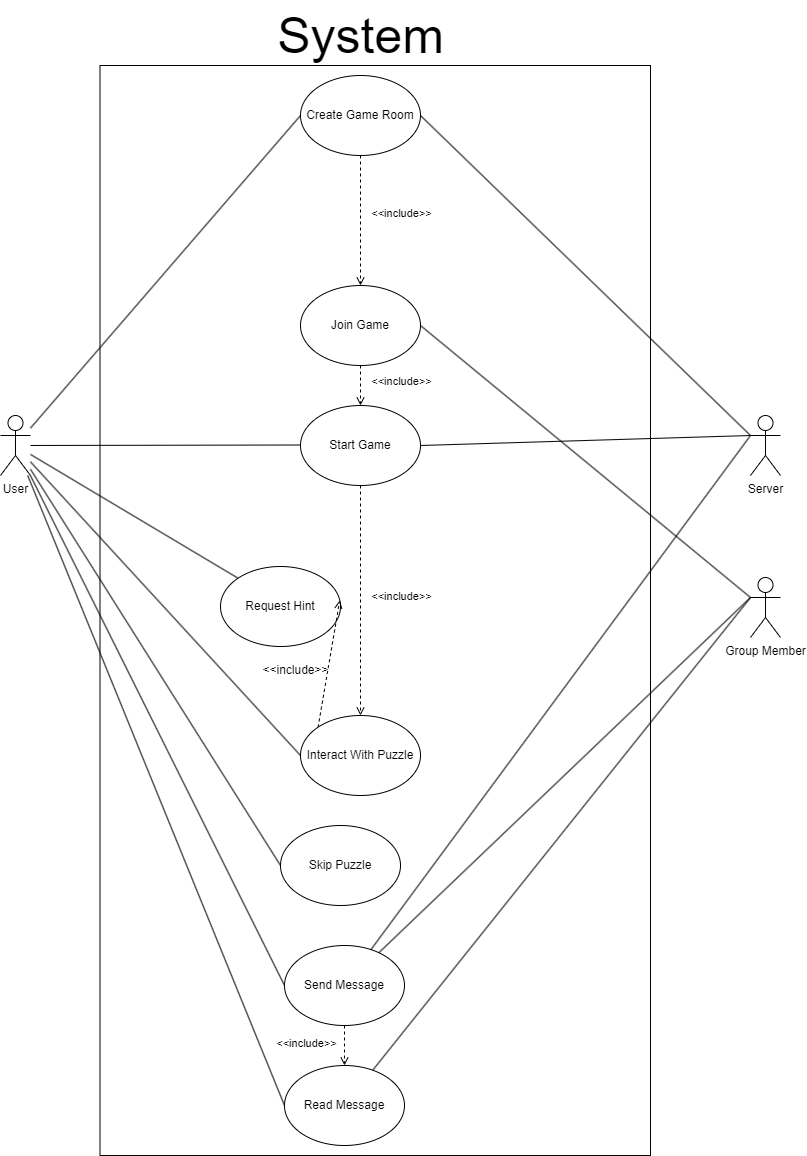

The diagram above was exported from draw.io. Its source (the exported page's mxGraphModel, read from the mxfile embedded in the PNG):
<mxGraphModel dx="2049" dy="1114" grid="1" gridSize="10" guides="1" tooltips="1" connect="1" arrows="1" fold="1" page="1" pageScale="1" pageWidth="827" pageHeight="1169" math="0" shadow="0">
  <root>
    <mxCell id="0" />
    <mxCell id="1" parent="0" />
    <mxCell id="UPsGllcFEuVoPcwnIfEn-1" value="" style="rounded=0;whiteSpace=wrap;html=1;" parent="1" vertex="1">
      <mxGeometry x="109.5" y="72" width="550.5" height="1090" as="geometry" />
    </mxCell>
    <mxCell id="jp1QbXy5yqPWUIlQmATz-6" style="rounded=0;orthogonalLoop=1;jettySize=auto;html=1;entryX=0;entryY=0.5;entryDx=0;entryDy=0;endArrow=none;endFill=0;" parent="1" source="jp1QbXy5yqPWUIlQmATz-1" target="UPsGllcFEuVoPcwnIfEn-4" edge="1">
      <mxGeometry relative="1" as="geometry">
        <mxPoint x="200" y="452" as="targetPoint" />
      </mxGeometry>
    </mxCell>
    <mxCell id="ciKmcxBUVIL9U94ge6vs-2" style="rounded=0;orthogonalLoop=1;jettySize=auto;html=1;entryX=0;entryY=0.5;entryDx=0;entryDy=0;endArrow=none;endFill=0;" parent="1" source="jp1QbXy5yqPWUIlQmATz-1" target="ciKmcxBUVIL9U94ge6vs-1" edge="1">
      <mxGeometry relative="1" as="geometry" />
    </mxCell>
    <mxCell id="ciKmcxBUVIL9U94ge6vs-7" style="rounded=0;orthogonalLoop=1;jettySize=auto;html=1;entryX=0;entryY=0.5;entryDx=0;entryDy=0;endArrow=none;endFill=0;" parent="1" source="jp1QbXy5yqPWUIlQmATz-1" target="RoMTRy-nEtcOzyCXKv_3-1" edge="1">
      <mxGeometry relative="1" as="geometry" />
    </mxCell>
    <mxCell id="ciKmcxBUVIL9U94ge6vs-16" style="rounded=0;orthogonalLoop=1;jettySize=auto;html=1;endArrow=none;endFill=0;" parent="1" source="jp1QbXy5yqPWUIlQmATz-1" target="ciKmcxBUVIL9U94ge6vs-15" edge="1">
      <mxGeometry relative="1" as="geometry" />
    </mxCell>
    <mxCell id="ciKmcxBUVIL9U94ge6vs-36" style="rounded=0;orthogonalLoop=1;jettySize=auto;html=1;entryX=0;entryY=0;entryDx=0;entryDy=0;endArrow=none;endFill=0;" parent="1" source="jp1QbXy5yqPWUIlQmATz-1" target="RoMTRy-nEtcOzyCXKv_3-2" edge="1">
      <mxGeometry relative="1" as="geometry" />
    </mxCell>
    <mxCell id="ciKmcxBUVIL9U94ge6vs-37" style="rounded=0;orthogonalLoop=1;jettySize=auto;html=1;entryX=0;entryY=0.5;entryDx=0;entryDy=0;endArrow=none;endFill=0;" parent="1" source="jp1QbXy5yqPWUIlQmATz-1" target="ciKmcxBUVIL9U94ge6vs-34" edge="1">
      <mxGeometry relative="1" as="geometry" />
    </mxCell>
    <mxCell id="ciKmcxBUVIL9U94ge6vs-45" style="rounded=0;orthogonalLoop=1;jettySize=auto;html=1;entryX=0;entryY=0.5;entryDx=0;entryDy=0;endArrow=none;endFill=0;" parent="1" source="jp1QbXy5yqPWUIlQmATz-1" target="ciKmcxBUVIL9U94ge6vs-20" edge="1">
      <mxGeometry relative="1" as="geometry" />
    </mxCell>
    <mxCell id="jp1QbXy5yqPWUIlQmATz-1" value="User" style="shape=umlActor;verticalLabelPosition=bottom;verticalAlign=top;html=1;outlineConnect=0;" parent="1" vertex="1">
      <mxGeometry x="10" y="422" width="30" height="60" as="geometry" />
    </mxCell>
    <mxCell id="ciKmcxBUVIL9U94ge6vs-17" style="rounded=0;orthogonalLoop=1;jettySize=auto;html=1;entryX=1;entryY=0.5;entryDx=0;entryDy=0;endArrow=none;endFill=0;exitX=0;exitY=0.3333333333333333;exitDx=0;exitDy=0;exitPerimeter=0;" parent="1" source="jp1QbXy5yqPWUIlQmATz-7" target="ciKmcxBUVIL9U94ge6vs-15" edge="1">
      <mxGeometry relative="1" as="geometry" />
    </mxCell>
    <mxCell id="jp1QbXy5yqPWUIlQmATz-7" value="Server" style="shape=umlActor;verticalLabelPosition=bottom;verticalAlign=top;html=1;outlineConnect=0;" parent="1" vertex="1">
      <mxGeometry x="760" y="422" width="30" height="60" as="geometry" />
    </mxCell>
    <mxCell id="jp1QbXy5yqPWUIlQmATz-10" style="rounded=0;orthogonalLoop=1;jettySize=auto;html=1;endArrow=none;endFill=0;exitX=0;exitY=0.3333333333333333;exitDx=0;exitDy=0;exitPerimeter=0;" parent="1" source="jp1QbXy5yqPWUIlQmATz-8" target="ciKmcxBUVIL9U94ge6vs-1" edge="1">
      <mxGeometry relative="1" as="geometry">
        <mxPoint x="200" y="652" as="targetPoint" />
      </mxGeometry>
    </mxCell>
    <mxCell id="ciKmcxBUVIL9U94ge6vs-3" style="rounded=0;orthogonalLoop=1;jettySize=auto;html=1;entryX=1;entryY=0.5;entryDx=0;entryDy=0;endArrow=none;endFill=0;exitX=0;exitY=0.3333333333333333;exitDx=0;exitDy=0;exitPerimeter=0;" parent="1" source="jp1QbXy5yqPWUIlQmATz-7" target="UPsGllcFEuVoPcwnIfEn-4" edge="1">
      <mxGeometry relative="1" as="geometry" />
    </mxCell>
    <mxCell id="ciKmcxBUVIL9U94ge6vs-14" style="rounded=0;orthogonalLoop=1;jettySize=auto;html=1;entryX=1;entryY=0.5;entryDx=0;entryDy=0;endArrow=none;endFill=0;exitX=0;exitY=0.3333333333333333;exitDx=0;exitDy=0;exitPerimeter=0;" parent="1" source="jp1QbXy5yqPWUIlQmATz-8" target="ciKmcxBUVIL9U94ge6vs-11" edge="1">
      <mxGeometry relative="1" as="geometry">
        <mxPoint x="940" y="372" as="sourcePoint" />
      </mxGeometry>
    </mxCell>
    <mxCell id="jp1QbXy5yqPWUIlQmATz-8" value="Group Member" style="shape=umlActor;verticalLabelPosition=bottom;verticalAlign=top;html=1;outlineConnect=0;" parent="1" vertex="1">
      <mxGeometry x="760" y="584" width="30" height="60" as="geometry" />
    </mxCell>
    <mxCell id="ciKmcxBUVIL9U94ge6vs-12" style="rounded=0;orthogonalLoop=1;jettySize=auto;html=1;endArrow=open;endFill=0;dashed=1;" parent="1" source="UPsGllcFEuVoPcwnIfEn-4" target="ciKmcxBUVIL9U94ge6vs-11" edge="1">
      <mxGeometry relative="1" as="geometry" />
    </mxCell>
    <mxCell id="ciKmcxBUVIL9U94ge6vs-13" value="&amp;lt;&amp;lt;include&amp;gt;&amp;gt;" style="edgeLabel;html=1;align=center;verticalAlign=middle;resizable=0;points=[];" parent="ciKmcxBUVIL9U94ge6vs-12" vertex="1" connectable="0">
      <mxGeometry x="-0.1133" y="1" relative="1" as="geometry">
        <mxPoint x="39" as="offset" />
      </mxGeometry>
    </mxCell>
    <mxCell id="UPsGllcFEuVoPcwnIfEn-4" value="Create Game Room" style="ellipse;whiteSpace=wrap;html=1;" parent="1" vertex="1">
      <mxGeometry x="310" y="82" width="120" height="80" as="geometry" />
    </mxCell>
    <mxCell id="UPsGllcFEuVoPcwnIfEn-5" value="&lt;font style=&quot;font-size: 50px;&quot;&gt;System&lt;/font&gt;" style="text;html=1;align=center;verticalAlign=middle;resizable=0;points=[];autosize=1;strokeColor=none;fillColor=none;" parent="1" vertex="1">
      <mxGeometry x="275" y="7" width="190" height="70" as="geometry" />
    </mxCell>
    <mxCell id="ciKmcxBUVIL9U94ge6vs-4" style="rounded=0;orthogonalLoop=1;jettySize=auto;html=1;dashed=1;endArrow=open;endFill=0;" parent="1" source="RoMTRy-nEtcOzyCXKv_3-1" target="ciKmcxBUVIL9U94ge6vs-1" edge="1">
      <mxGeometry relative="1" as="geometry" />
    </mxCell>
    <mxCell id="ciKmcxBUVIL9U94ge6vs-5" value="&amp;lt;&amp;lt;include&amp;gt;&amp;gt;" style="edgeLabel;html=1;align=center;verticalAlign=middle;resizable=0;points=[];" parent="ciKmcxBUVIL9U94ge6vs-4" vertex="1" connectable="0">
      <mxGeometry x="-0.1667" y="-1" relative="1" as="geometry">
        <mxPoint x="-38" as="offset" />
      </mxGeometry>
    </mxCell>
    <mxCell id="RoMTRy-nEtcOzyCXKv_3-1" value="Send Message" style="ellipse;whiteSpace=wrap;html=1;" parent="1" vertex="1">
      <mxGeometry x="294" y="952" width="120" height="80" as="geometry" />
    </mxCell>
    <mxCell id="RoMTRy-nEtcOzyCXKv_3-2" value="Request Hint" style="ellipse;whiteSpace=wrap;html=1;" parent="1" vertex="1">
      <mxGeometry x="230" y="573" width="120" height="80" as="geometry" />
    </mxCell>
    <mxCell id="ciKmcxBUVIL9U94ge6vs-1" value="Read Message" style="ellipse;whiteSpace=wrap;html=1;" parent="1" vertex="1">
      <mxGeometry x="294" y="1072" width="120" height="80" as="geometry" />
    </mxCell>
    <mxCell id="ciKmcxBUVIL9U94ge6vs-8" style="rounded=0;orthogonalLoop=1;jettySize=auto;html=1;entryX=0;entryY=0.3333333333333333;entryDx=0;entryDy=0;entryPerimeter=0;endArrow=none;endFill=0;" parent="1" source="RoMTRy-nEtcOzyCXKv_3-1" target="jp1QbXy5yqPWUIlQmATz-8" edge="1">
      <mxGeometry relative="1" as="geometry" />
    </mxCell>
    <mxCell id="ciKmcxBUVIL9U94ge6vs-9" value="" style="rounded=0;orthogonalLoop=1;jettySize=auto;html=1;endArrow=none;endFill=0;exitX=0;exitY=0.3333333333333333;exitDx=0;exitDy=0;exitPerimeter=0;" parent="1" source="jp1QbXy5yqPWUIlQmATz-7" target="RoMTRy-nEtcOzyCXKv_3-1" edge="1">
      <mxGeometry relative="1" as="geometry">
        <mxPoint x="630" y="310" as="sourcePoint" />
        <mxPoint x="385" y="212" as="targetPoint" />
      </mxGeometry>
    </mxCell>
    <mxCell id="ciKmcxBUVIL9U94ge6vs-18" style="rounded=0;orthogonalLoop=1;jettySize=auto;html=1;endArrow=open;endFill=0;dashed=1;" parent="1" source="ciKmcxBUVIL9U94ge6vs-11" target="ciKmcxBUVIL9U94ge6vs-15" edge="1">
      <mxGeometry relative="1" as="geometry" />
    </mxCell>
    <mxCell id="ciKmcxBUVIL9U94ge6vs-19" value="&amp;lt;&amp;lt;include&amp;gt;&amp;gt;" style="edgeLabel;html=1;align=center;verticalAlign=middle;resizable=0;points=[];" parent="ciKmcxBUVIL9U94ge6vs-18" vertex="1" connectable="0">
      <mxGeometry x="-0.1833" y="3" relative="1" as="geometry">
        <mxPoint x="37" as="offset" />
      </mxGeometry>
    </mxCell>
    <mxCell id="ciKmcxBUVIL9U94ge6vs-11" value="Join Game" style="ellipse;whiteSpace=wrap;html=1;" parent="1" vertex="1">
      <mxGeometry x="310" y="292" width="120" height="80" as="geometry" />
    </mxCell>
    <mxCell id="ciKmcxBUVIL9U94ge6vs-21" style="rounded=0;orthogonalLoop=1;jettySize=auto;html=1;endArrow=open;endFill=0;dashed=1;" parent="1" source="ciKmcxBUVIL9U94ge6vs-15" target="ciKmcxBUVIL9U94ge6vs-20" edge="1">
      <mxGeometry relative="1" as="geometry" />
    </mxCell>
    <mxCell id="ciKmcxBUVIL9U94ge6vs-22" value="&amp;lt;&amp;lt;include&amp;gt;&amp;gt;" style="edgeLabel;html=1;align=center;verticalAlign=middle;resizable=0;points=[];" parent="ciKmcxBUVIL9U94ge6vs-21" vertex="1" connectable="0">
      <mxGeometry x="-0.0133" relative="1" as="geometry">
        <mxPoint x="40" y="-3" as="offset" />
      </mxGeometry>
    </mxCell>
    <mxCell id="ciKmcxBUVIL9U94ge6vs-29" style="rounded=0;orthogonalLoop=1;jettySize=auto;html=1;endArrow=open;endFill=0;dashed=1;exitX=0;exitY=0;exitDx=0;exitDy=0;entryX=0.994;entryY=0.423;entryDx=0;entryDy=0;entryPerimeter=0;" parent="1" source="ciKmcxBUVIL9U94ge6vs-20" target="RoMTRy-nEtcOzyCXKv_3-2" edge="1">
      <mxGeometry relative="1" as="geometry">
        <mxPoint x="310" y="652" as="targetPoint" />
      </mxGeometry>
    </mxCell>
    <mxCell id="ciKmcxBUVIL9U94ge6vs-15" value="Start Game" style="ellipse;whiteSpace=wrap;html=1;" parent="1" vertex="1">
      <mxGeometry x="310" y="412" width="120" height="80" as="geometry" />
    </mxCell>
    <mxCell id="ciKmcxBUVIL9U94ge6vs-20" value="Interact With Puzzle" style="ellipse;whiteSpace=wrap;html=1;" parent="1" vertex="1">
      <mxGeometry x="310" y="722" width="120" height="80" as="geometry" />
    </mxCell>
    <mxCell id="ciKmcxBUVIL9U94ge6vs-30" value="&amp;lt;&amp;lt;include&amp;gt;&amp;gt;" style="text;html=1;align=center;verticalAlign=middle;resizable=0;points=[];autosize=1;strokeColor=none;fillColor=none;" parent="1" vertex="1">
      <mxGeometry x="260" y="662" width="90" height="30" as="geometry" />
    </mxCell>
    <mxCell id="ciKmcxBUVIL9U94ge6vs-34" value="Skip Puzzle" style="ellipse;whiteSpace=wrap;html=1;" parent="1" vertex="1">
      <mxGeometry x="290" y="832" width="120" height="80" as="geometry" />
    </mxCell>
  </root>
</mxGraphModel>